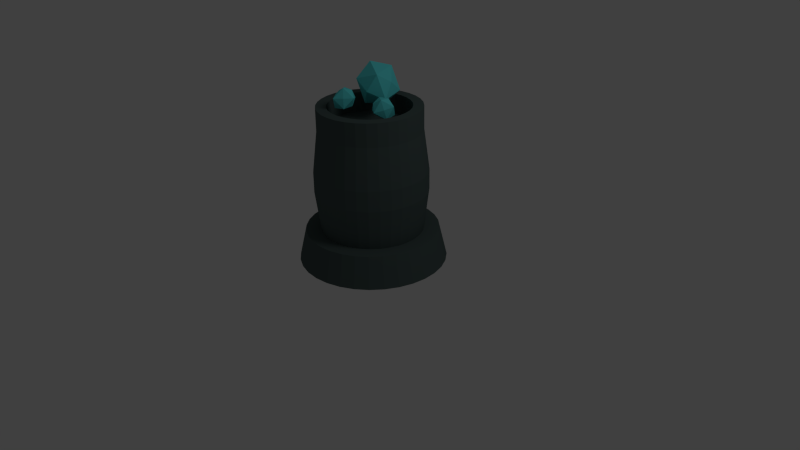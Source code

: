 # Source: IceTower.blend  (saved by Blender 2.67.0; exported with 4.5.12 LTS)
import bpy
from mathutils import Matrix  # noqa: F401  (used for matrix-valued properties, if any)

bpy.ops.wm.read_factory_settings(use_empty=True)
scene = bpy.context.scene
scene.name = 'Scene'

# ---- collections
col_collection_1 = bpy.data.collections.new('Collection 1'); scene.collection.children.link(col_collection_1)

# ---- materials (node trees are filled in below, after node groups)
mat_material_001 = bpy.data.materials.new('Material.001')
mat_material_001.alpha_threshold = 0.0
mat_material_001.use_transparent_shadow = False
mat_material_001.diffuse_color = (0.1166, 0.7694, 0.8, 1.0)
mat_material_001.specular_color = (0.0, 1.0, 0.8761)
mat_material_001.roughness = 0.5
mat_material_001.line_color = (0.0, 0.0, 0.0, 1.0)
mat_material = bpy.data.materials.new('Material')
mat_material.alpha_threshold = 0.0
mat_material.use_transparent_shadow = False
mat_material.diffuse_color = (0.07808, 0.1107, 0.1079, 1.0)
mat_material.specular_color = (0.0, 0.0, 0.0)
mat_material.roughness = 0.5
mat_material.line_color = (0.0, 0.0, 0.0, 1.0)

# ---- material node trees

# ---- world
world_world = bpy.data.worlds.new('World'); scene.world = world_world
world_world.color = (0.05088, 0.05088, 0.05088)
world_world.use_sun_shadow = False
world_world.sun_shadow_jitter_overblur = 0.0
world_world.cycles.sampling_method = 'MANUAL'
world_world.cycles.sample_map_resolution = 256

# ---- cameras
cam_camera = bpy.data.cameras.new('Camera')
cam_camera.clip_end = 100.0
cam_camera.lens = 35.0
cam_camera.sensor_width = 32.0
cam_camera.sensor_height = 18.0
cam_camera.ortho_scale = 7.314
cam_camera.dof.focus_distance = 0.0
cam_camera.dof.aperture_fstop = 128.0

# ---- lights
light_lamp = bpy.data.lights.new('Lamp', 'POINT')
light_lamp.transmission_factor = 0.0
light_lamp.cutoff_distance = 30.0
light_lamp.energy = 100.0
light_lamp.shadow_buffer_clip_start = 1.001
light_lamp.shadow_soft_size = 1.0
light_lamp.shadow_maximum_resolution = 0.006
light_lamp.use_absolute_resolution = True
light_lamp.cycles.use_multiple_importance_sampling = False

# ---- meshes
me_cube_003 = bpy.data.meshes.new('Cube.003')
me_cube_003.from_pydata([(1.0, 1.0, -1.0), (1.0, -1.0, -1.0), (-1.0, -1.0, -1.0), (-1.0, 1.0, -1.0), (1.0, 1.0, 1.0), (1.0, -1.0, 1.0), (-1.0, -1.0, 1.0), (-1.0, 1.0, 1.0), (-1.192e-07, -1.937e-07, 1.872), (1.259, -2.831e-07, 0.0), (-6.258e-07, -1.553, 0.0), (-1.41, 0.4244, 0.4244), (-1.41, -0.4244, 0.4244), (-1.41, 0.4244, -0.4244), (-1.41, -0.4244, -0.4244), (-0.3258, 1.203, 0.3258), (0.3258, 1.203, 0.3258), (-0.3258, 1.203, -0.3258), (0.3258, 1.203, -0.3258), (2.98e-08, 1.341e-07, -1.528)], [], [(4, 7, 8), (7, 6, 8), (6, 5, 8), (5, 4, 8), (0, 4, 9), (5, 1, 9), (4, 5, 9), (1, 0, 9), (6, 2, 10), (1, 5, 10), (5, 6, 10), (2, 1, 10), (7, 3, 13, 11), (2, 6, 12, 14), (6, 7, 11, 12), (3, 2, 14, 13), (14, 12, 11, 13), (3, 7, 15, 17), (4, 0, 18, 16), (7, 4, 16, 15), (0, 3, 17, 18), (16, 18, 17, 15), (2, 3, 19), (3, 0, 19), (0, 1, 19), (1, 2, 19)])
me_cube_003.materials.append(mat_material_001)
me_cube_003.use_remesh_preserve_volume = False
me_cube_003.use_remesh_preserve_attributes = False
me_cube_003.use_mirror_vertex_groups = False
me_cube_003.update()
me_cube_002 = bpy.data.meshes.new('Cube.002')
me_cube_002.from_pydata([(1.0, 1.0, -1.0), (1.0, -1.0, -1.0), (-1.0, -1.0, -1.0), (-1.0, 1.0, -1.0), (1.0, 1.0, 1.0), (1.0, -1.0, 1.0), (-1.0, -1.0, 1.0), (-1.0, 1.0, 1.0), (-1.192e-07, -1.937e-07, 1.872), (1.259, -2.831e-07, 0.0), (-6.258e-07, -1.553, 0.0), (-1.41, 0.4244, 0.4244), (-1.41, -0.4244, 0.4244), (-1.41, 0.4244, -0.4244), (-1.41, -0.4244, -0.4244), (-0.3258, 1.203, 0.3258), (0.3258, 1.203, 0.3258), (-0.3258, 1.203, -0.3258), (0.3258, 1.203, -0.3258), (2.98e-08, 1.341e-07, -1.528)], [], [(4, 7, 8), (7, 6, 8), (6, 5, 8), (5, 4, 8), (0, 4, 9), (5, 1, 9), (4, 5, 9), (1, 0, 9), (6, 2, 10), (1, 5, 10), (5, 6, 10), (2, 1, 10), (7, 3, 13, 11), (2, 6, 12, 14), (6, 7, 11, 12), (3, 2, 14, 13), (14, 12, 11, 13), (3, 7, 15, 17), (4, 0, 18, 16), (7, 4, 16, 15), (0, 3, 17, 18), (16, 18, 17, 15), (2, 3, 19), (3, 0, 19), (0, 1, 19), (1, 2, 19)])
me_cube_002.materials.append(mat_material_001)
me_cube_002.use_remesh_preserve_volume = False
me_cube_002.use_remesh_preserve_attributes = False
me_cube_002.use_mirror_vertex_groups = False
me_cube_002.update()
me_cube_001 = bpy.data.meshes.new('Cube.001')
me_cube_001.from_pydata([(1.0, 1.0, -1.0), (1.0, -1.0, -1.0), (-1.0, -1.0, -1.0), (-1.0, 1.0, -1.0), (1.0, 1.0, 1.0), (1.0, -1.0, 1.0), (-1.0, -1.0, 1.0), (-1.0, 1.0, 1.0), (-1.192e-07, -1.937e-07, 1.872), (1.259, -2.831e-07, 0.0), (-6.258e-07, -1.553, 0.0), (-1.41, 0.4244, 0.4244), (-1.41, -0.4244, 0.4244), (-1.41, 0.4244, -0.4244), (-1.41, -0.4244, -0.4244), (-0.3258, 1.203, 0.3258), (0.3258, 1.203, 0.3258), (-0.3258, 1.203, -0.3258), (0.3258, 1.203, -0.3258), (2.98e-08, 1.341e-07, -1.528)], [], [(4, 7, 8), (7, 6, 8), (6, 5, 8), (5, 4, 8), (0, 4, 9), (5, 1, 9), (4, 5, 9), (1, 0, 9), (6, 2, 10), (1, 5, 10), (5, 6, 10), (2, 1, 10), (7, 3, 13, 11), (2, 6, 12, 14), (6, 7, 11, 12), (3, 2, 14, 13), (14, 12, 11, 13), (3, 7, 15, 17), (4, 0, 18, 16), (7, 4, 16, 15), (0, 3, 17, 18), (16, 18, 17, 15), (2, 3, 19), (3, 0, 19), (0, 1, 19), (1, 2, 19)])
me_cube_001.materials.append(mat_material_001)
me_cube_001.use_remesh_preserve_volume = False
me_cube_001.use_remesh_preserve_attributes = False
me_cube_001.use_mirror_vertex_groups = False
me_cube_001.update()
me_cylinder = bpy.data.meshes.new('Cylinder')
me_cylinder.from_pydata([(1.178e-09, 0.9, -0.9488), (0.1756, 0.8827, -0.9488), (0.3444, 0.8315, -0.9488), (0.5, 0.7483, -0.9488), (0.6364, 0.6364, -0.9488), (0.7483, 0.5, -0.9488), (0.8315, 0.3444, -0.9488), (0.8827, 0.1756, -0.9488), (0.9, 4.503e-08, -0.9488), (0.8827, -0.1756, -0.9488), (0.8315, -0.3444, -0.9488), (0.7483, -0.5, -0.9488), (0.6364, -0.6364, -0.9488), (0.5, -0.7483, -0.9488), (0.3444, -0.8315, -0.9488), (0.1756, -0.8827, -0.9488), (-2.921e-07, -0.9, -0.9488), (-0.1756, -0.8827, -0.9488), (-0.3444, -0.8315, -0.9488), (-0.5, -0.7483, -0.9488), (-0.6364, -0.6364, -0.9488), (-0.7483, -0.5, -0.9488), (-0.8315, -0.3444, -0.9488), (-0.8827, -0.1756, -0.9488), (-0.9, 8.461e-07, -0.9488), (-0.8827, 0.1756, -0.9488), (-0.8315, 0.3444, -0.9488), (-0.7483, 0.5, -0.9488), (-0.6364, 0.6364, -0.9488), (-0.5, 0.7483, -0.9488), (-0.3444, 0.8315, -0.9488), (-0.1756, 0.8827, -0.9488), (1.446e-06, 0.9, 0.8512), (0.1756, 0.8827, 0.8512), (0.3444, 0.8315, 0.8512), (0.5, 0.7483, 0.8512), (0.6364, 0.6364, 0.8512), (0.7483, 0.5, 0.8512), (0.8315, 0.3444, 0.8512), (0.8827, 0.1756, 0.8512), (0.9, -2.044e-06, 0.8512), (0.8827, -0.1756, 0.8512), (0.8315, -0.3444, 0.8512), (0.7483, -0.5, 0.8512), (0.6364, -0.6364, 0.8512), (0.5, -0.7483, 0.8512), (0.3444, -0.8315, 0.8512), (0.1756, -0.8827, 0.8512), (8.38e-07, -0.9, 0.8512), (-0.1756, -0.8827, 0.8512), (-0.3444, -0.8315, 0.8512), (-0.5, -0.7483, 0.8512), (-0.6364, -0.6364, 0.8512), (-0.7483, -0.5, 0.8512), (-0.8315, -0.3444, 0.8512), (-0.8827, -0.1756, 0.8512), (-0.9, -3.717e-06, 0.8512), (-0.8827, 0.1756, 0.8512), (-0.8315, 0.3444, 0.8512), (-0.7483, 0.5, 0.8512), (-0.6364, 0.6364, 0.8512), (-0.5, 0.7483, 0.8512), (-0.3444, 0.8315, 0.8512), (-0.1756, 0.8827, 0.8512), (-0.2283, 1.148, -0.9488), (-0.4477, 1.081, -0.9488), (-0.65, 0.9728, -0.9488), (-0.8273, 0.8273, -0.9488), (-0.9728, 0.65, -0.9488), (-1.081, 0.4477, -0.9488), (-1.148, 0.2283, -0.9488), (-1.17, 1.026e-06, -0.9488), (-1.148, -0.2283, -0.9488), (-1.081, -0.4477, -0.9488), (-0.9728, -0.65, -0.9488), (-0.8273, -0.8273, -0.9488), (-0.65, -0.9728, -0.9488), (-0.4477, -1.081, -0.9488), (-0.2283, -1.148, -0.9488), (-4.251e-07, -1.17, -0.9488), (0.2283, -1.148, -0.9488), (0.4477, -1.081, -0.9488), (0.65, -0.9728, -0.9488), (0.8273, -0.8273, -0.9488), (0.9728, -0.65, -0.9488), (1.081, -0.4477, -0.9488), (1.148, -0.2283, -0.9488), (1.17, -1.505e-08, -0.9488), (1.148, 0.2283, -0.9488), (1.081, 0.4477, -0.9488), (0.9728, 0.65, -0.9488), (0.8273, 0.8273, -0.9488), (0.65, 0.9728, -0.9488), (0.4477, 1.081, -0.9488), (0.2283, 1.148, -0.9488), (-4.383e-08, 1.17, -0.9488), (-4.383e-08, 1.17, -0.9488), (0.2283, 1.148, -0.9488), (0.4477, 1.081, -0.9488), (0.65, 0.9728, -0.9488), (0.8273, 0.8273, -0.9488), (0.9728, 0.65, -0.9488), (1.081, 0.4477, -0.9488), (1.148, 0.2283, -0.9488), (1.17, -1.505e-08, -0.9488), (1.148, -0.2283, -0.9488), (1.081, -0.4477, -0.9488), (0.9728, -0.65, -0.9488), (0.8273, -0.8273, -0.9488), (0.65, -0.9728, -0.9488), (0.4477, -1.081, -0.9488), (0.2283, -1.148, -0.9488), (-4.251e-07, -1.17, -0.9488), (-0.2283, -1.148, -0.9488), (-0.4477, -1.081, -0.9488), (-0.65, -0.9728, -0.9488), (-0.8273, -0.8273, -0.9488), (-0.9728, -0.65, -0.9488), (-1.081, -0.4477, -0.9488), (-1.148, -0.2283, -0.9488), (-1.17, 1.026e-06, -0.9488), (-1.148, 0.2283, -0.9488), (-1.081, 0.4477, -0.9488), (-0.9728, 0.65, -0.9488), (-0.8273, 0.8273, -0.9488), (-0.65, 0.9728, -0.9488), (-0.4477, 1.081, -0.9488), (-0.2283, 1.148, -0.9488), (-0.2536, 1.275, -1.5), (-0.4975, 1.201, -1.5), (-0.7222, 1.081, -1.5), (-0.9192, 0.9192, -1.5), (-1.081, 0.7222, -1.5), (-1.201, 0.4975, -1.5), (-1.275, 0.2536, -1.5), (-1.3, 1.166e-06, -1.5), (-1.275, -0.2536, -1.5), (-1.201, -0.4975, -1.5), (-1.081, -0.7222, -1.5), (-0.9192, -0.9192, -1.5), (-0.7222, -1.081, -1.5), (-0.4975, -1.201, -1.5), (-0.2536, -1.275, -1.5), (-4.736e-07, -1.3, -1.5), (0.2536, -1.275, -1.5), (0.4975, -1.201, -1.5), (0.7222, -1.081, -1.5), (0.9192, -0.9192, -1.5), (1.081, -0.7222, -1.5), (1.201, -0.4975, -1.5), (1.275, -0.2536, -1.5), (1.3, 8.74e-09, -1.5), (1.275, 0.2536, -1.5), (1.201, 0.4975, -1.5), (1.081, 0.7222, -1.5), (0.9192, 0.9192, -1.5), (0.7222, 1.081, -1.5), (0.4975, 1.201, -1.5), (0.2536, 1.275, -1.5), (-5.001e-08, 1.3, -1.5), (0.1844, 0.9268, -0.5888), (0.1931, 0.971, -0.2288), (0.1931, 0.971, 0.1312), (0.1844, 0.9268, 0.4912), (3.023e-07, 0.945, -0.5888), (6.435e-07, 0.99, -0.2288), (9.659e-07, 0.99, 0.1312), (1.222e-06, 0.945, 0.4912), (0.3616, 0.8731, -0.5888), (0.3789, 0.9146, -0.2288), (0.3789, 0.9146, 0.1312), (0.3616, 0.8731, 0.4912), (0.525, 0.7857, -0.5888), (0.55, 0.8232, -0.2288), (0.55, 0.8232, 0.1312), (0.525, 0.7857, 0.4912), (0.6682, 0.6682, -0.5888), (0.7, 0.7, -0.2288), (0.7, 0.7, 0.1312), (0.6682, 0.6682, 0.4912), (0.7857, 0.525, -0.5888), (0.8232, 0.55, -0.2288), (0.8232, 0.55, 0.1312), (0.7857, 0.525, 0.4912), (0.8731, 0.3616, -0.5888), (0.9146, 0.3789, -0.2288), (0.9146, 0.3789, 0.1312), (0.8731, 0.3616, 0.4912), (0.9268, 0.1844, -0.5888), (0.971, 0.1931, -0.2288), (0.971, 0.1931, 0.1312), (0.9268, 0.1844, 0.4912), (0.945, -3.854e-07, -0.5888), (0.99, -8.173e-07, -0.2288), (0.99, -1.242e-06, 0.1312), (0.945, -1.646e-06, 0.4912), (0.9268, -0.1844, -0.5888), (0.971, -0.1931, -0.2288), (0.971, -0.1931, 0.1312), (0.9268, -0.1844, 0.4912), (0.8731, -0.3616, -0.5888), (0.9146, -0.3789, -0.2288), (0.9146, -0.3789, 0.1312), (0.8731, -0.3616, 0.4912), (0.7857, -0.525, -0.5888), (0.8232, -0.55, -0.2288), (0.8232, -0.55, 0.1312), (0.7857, -0.525, 0.4912), (0.6682, -0.6682, -0.5888), (0.7, -0.7, -0.2288), (0.7, -0.7, 0.1312), (0.6682, -0.6682, 0.4912), (0.525, -0.7857, -0.5888), (0.55, -0.8232, -0.2288), (0.55, -0.8232, 0.1312), (0.525, -0.7857, 0.4912), (0.3616, -0.8731, -0.5888), (0.3789, -0.9146, -0.2288), (0.3789, -0.9146, 0.1312), (0.3616, -0.8731, 0.4912), (0.1844, -0.9268, -0.5888), (0.1931, -0.971, -0.2288), (0.1931, -0.971, 0.1312), (0.1844, -0.9268, 0.4912), (-7.169e-08, -0.945, -0.5888), (1.825e-07, -0.99, -0.2288), (4.356e-07, -0.99, 0.1312), (6.497e-07, -0.945, 0.4912), (-0.1844, -0.9268, -0.5888), (-0.1931, -0.971, -0.2288), (-0.1931, -0.971, 0.1312), (-0.1844, -0.9268, 0.4912), (-0.3616, -0.8731, -0.5888), (-0.3789, -0.9146, -0.2288), (-0.3789, -0.9146, 0.1312), (-0.3616, -0.8731, 0.4912), (-0.525, -0.7857, -0.5888), (-0.55, -0.8232, -0.2288), (-0.55, -0.8232, 0.1312), (-0.525, -0.7857, 0.4912), (-0.6682, -0.6682, -0.5888), (-0.7, -0.7, -0.2288), (-0.7, -0.7, 0.1312), (-0.6682, -0.6682, 0.4912), (-0.7857, -0.525, -0.5888), (-0.8232, -0.55, -0.2288), (-0.8232, -0.55, 0.1312), (-0.7857, -0.525, 0.4912), (-0.8731, -0.3616, -0.5888), (-0.9146, -0.3789, -0.2288), (-0.9146, -0.3789, 0.1312), (-0.8731, -0.3616, 0.4912), (-0.9268, -0.1844, -0.5888), (-0.971, -0.1931, -0.2288), (-0.971, -0.1931, 0.1312), (-0.9268, -0.1844, 0.4912), (-0.945, -6.4e-08, -0.5888), (-0.99, -1.025e-06, -0.2288), (-0.99, -1.994e-06, 0.1312), (-0.945, -2.883e-06, 0.4912), (-0.9268, 0.1844, -0.5888), (-0.971, 0.1931, -0.2288), (-0.971, 0.1931, 0.1312), (-0.9268, 0.1844, 0.4912), (-0.8731, 0.3616, -0.5888), (-0.9146, 0.3789, -0.2288), (-0.9146, 0.3789, 0.1312), (-0.8731, 0.3616, 0.4912), (-0.7857, 0.525, -0.5888), (-0.8232, 0.55, -0.2288), (-0.8232, 0.55, 0.1312), (-0.7857, 0.525, 0.4912), (-0.6682, 0.6682, -0.5888), (-0.7, 0.7, -0.2288), (-0.7, 0.7, 0.1312), (-0.6682, 0.6682, 0.4912), (-0.525, 0.7857, -0.5888), (-0.55, 0.8232, -0.2288), (-0.55, 0.8232, 0.1312), (-0.525, 0.7857, 0.4912), (-0.3616, 0.8731, -0.5888), (-0.3789, 0.9146, -0.2288), (-0.3789, 0.9146, 0.1312), (-0.3616, 0.8731, 0.4912), (-0.1844, 0.9268, -0.5888), (-0.1931, 0.971, -0.2288), (-0.1931, 0.971, 0.1312), (-0.1844, 0.9268, 0.4912), (1.446e-06, 0.9, 0.8512), (-0.1756, 0.8827, 0.8512), (-0.3444, 0.8315, 0.8512), (-0.5, 0.7483, 0.8512), (-0.6364, 0.6364, 0.8512), (-0.7483, 0.5, 0.8512), (-0.8315, 0.3444, 0.8512), (-0.8827, 0.1756, 0.8512), (-0.9, -3.717e-06, 0.8512), (-0.8827, -0.1756, 0.8512), (-0.8315, -0.3444, 0.8512), (-0.7483, -0.5, 0.8512), (-0.6364, -0.6364, 0.8512), (-0.5, -0.7483, 0.8512), (-0.3444, -0.8315, 0.8512), (-0.1756, -0.8827, 0.8512), (8.38e-07, -0.9, 0.8512), (0.1756, -0.8827, 0.8512), (0.3444, -0.8315, 0.8512), (0.5, -0.7483, 0.8512), (0.6364, -0.6364, 0.8512), (0.7483, -0.5, 0.8512), (0.8315, -0.3444, 0.8512), (0.8827, -0.1756, 0.8512), (0.9, -2.044e-06, 0.8512), (0.8827, 0.1756, 0.8512), (0.8315, 0.3444, 0.8512), (0.7483, 0.5, 0.8512), (0.6364, 0.6364, 0.8512), (0.5, 0.7483, 0.8512), (0.3444, 0.8315, 0.8512), (0.1756, 0.8827, 0.8512), (1.446e-06, 0.9, 0.8512), (0.1756, 0.8827, 0.8512), (0.3444, 0.8315, 0.8512), (0.5, 0.7483, 0.8512), (0.6364, 0.6364, 0.8512), (0.7483, 0.5, 0.8512), (0.8315, 0.3444, 0.8512), (0.8827, 0.1756, 0.8512), (0.9, -2.044e-06, 0.8512), (0.8827, -0.1756, 0.8512), (0.8315, -0.3444, 0.8512), (0.7483, -0.5, 0.8512), (0.6364, -0.6364, 0.8512), (0.5, -0.7483, 0.8512), (0.3444, -0.8315, 0.8512), (0.1756, -0.8827, 0.8512), (8.38e-07, -0.9, 0.8512), (-0.1756, -0.8827, 0.8512), (-0.3444, -0.8315, 0.8512), (-0.5, -0.7483, 0.8512), (-0.6364, -0.6364, 0.8512), (-0.7483, -0.5, 0.8512), (-0.8315, -0.3444, 0.8512), (-0.8827, -0.1756, 0.8512), (-0.9, -3.717e-06, 0.8512), (-0.8827, 0.1756, 0.8512), (-0.8315, 0.3444, 0.8512), (-0.7483, 0.5, 0.8512), (-0.6364, 0.6364, 0.8512), (-0.5, 0.7483, 0.8512), (-0.3444, 0.8315, 0.8512), (-0.1756, 0.8827, 0.8512), (1.446e-06, 0.9, 0.8512), (-0.1756, 0.8827, 0.8512), (-0.3444, 0.8315, 0.8512), (-0.5, 0.7483, 0.8512), (-0.6364, 0.6364, 0.8512), (-0.7483, 0.5, 0.8512), (-0.8315, 0.3444, 0.8512), (-0.8827, 0.1756, 0.8512), (-0.9, -3.717e-06, 0.8512), (-0.8827, -0.1756, 0.8512), (-0.8315, -0.3444, 0.8512), (-0.7483, -0.5, 0.8512), (-0.6364, -0.6364, 0.8512), (-0.5, -0.7483, 0.8512), (-0.3444, -0.8315, 0.8512), (-0.1756, -0.8827, 0.8512), (8.38e-07, -0.9, 0.8512), (0.1756, -0.8827, 0.8512), (0.3444, -0.8315, 0.8512), (0.5, -0.7483, 0.8512), (0.6364, -0.6364, 0.8512), (0.7483, -0.5, 0.8512), (0.8315, -0.3444, 0.8512), (0.8827, -0.1756, 0.8512), (0.9, -2.044e-06, 0.8512), (0.8827, 0.1756, 0.8512), (0.8315, 0.3444, 0.8512), (0.7483, 0.5, 0.8512), (0.6364, 0.6364, 0.8512), (0.5, 0.7483, 0.8512), (0.3444, 0.8315, 0.8512), (0.1756, 0.8827, 0.8512), (1.446e-06, 0.9, 1.259), (0.1756, 0.8827, 1.259), (0.3444, 0.8315, 1.259), (0.5, 0.7483, 1.259), (0.6364, 0.6364, 1.259), (0.7483, 0.5, 1.259), (0.8315, 0.3444, 1.259), (0.8827, 0.1756, 1.259), (0.9, -2.044e-06, 1.259), (0.8827, -0.1756, 1.259), (0.8315, -0.3444, 1.259), (0.7483, -0.5, 1.259), (0.6364, -0.6364, 1.259), (0.5, -0.7483, 1.259), (0.3444, -0.8315, 1.259), (0.1756, -0.8827, 1.259), (8.38e-07, -0.9, 1.259), (-0.1756, -0.8827, 1.259), (-0.3444, -0.8315, 1.259), (-0.5, -0.7483, 1.259), (-0.6364, -0.6364, 1.259), (-0.7483, -0.5, 1.259), (-0.8315, -0.3444, 1.259), (-0.8827, -0.1756, 1.259), (-0.9, -3.717e-06, 1.259), (-0.8827, 0.1756, 1.259), (-0.8315, 0.3444, 1.259), (-0.7483, 0.5, 1.259), (-0.6364, 0.6364, 1.259), (-0.5, 0.7483, 1.259), (-0.3444, 0.8315, 1.259), (-0.1756, 0.8827, 1.259), (1.123e-06, 0.72, 1.259), (-0.1405, 0.7062, 1.259), (-0.2755, 0.6652, 1.259), (-0.4, 0.5987, 1.259), (-0.5091, 0.5091, 1.259), (-0.5987, 0.4, 1.259), (-0.6652, 0.2755, 1.259), (-0.7062, 0.1405, 1.259), (-0.72, -3.307e-06, 1.259), (-0.7062, -0.1405, 1.259), (-0.6652, -0.2755, 1.259), (-0.5987, -0.4, 1.259), (-0.5091, -0.5091, 1.259), (-0.4, -0.5987, 1.259), (-0.2755, -0.6652, 1.259), (-0.1405, -0.7062, 1.259), (6.37e-07, -0.72, 1.259), (0.1405, -0.7062, 1.259), (0.2755, -0.6652, 1.259), (0.4, -0.5987, 1.259), (0.5091, -0.5091, 1.259), (0.5987, -0.4, 1.259), (0.6652, -0.2755, 1.259), (0.7062, -0.1405, 1.259), (0.72, -1.968e-06, 1.259), (0.7062, 0.1405, 1.259), (0.6652, 0.2755, 1.259), (0.5987, 0.4, 1.259), (0.5091, 0.5091, 1.259), (0.4, 0.5987, 1.259), (0.2755, 0.6652, 1.259), (0.1405, 0.7062, 1.259), (1.123e-06, 0.72, 1.259), (0.1405, 0.7062, 1.259), (0.2755, 0.6652, 1.259), (0.4, 0.5987, 1.259), (0.5091, 0.5091, 1.259), (0.5987, 0.4, 1.259), (0.6652, 0.2755, 1.259), (0.7062, 0.1405, 1.259), (0.72, -1.968e-06, 1.259), (0.7062, -0.1405, 1.259), (0.6652, -0.2755, 1.259), (0.5987, -0.4, 1.259), (0.5091, -0.5091, 1.259), (0.4, -0.5987, 1.259), (0.2755, -0.6652, 1.259), (0.1405, -0.7062, 1.259), (6.37e-07, -0.72, 1.259), (-0.1405, -0.7062, 1.259), (-0.2755, -0.6652, 1.259), (-0.4, -0.5987, 1.259), (-0.5091, -0.5091, 1.259), (-0.5987, -0.4, 1.259), (-0.6652, -0.2755, 1.259), (-0.7062, -0.1405, 1.259), (-0.72, -3.307e-06, 1.259), (-0.7062, 0.1405, 1.259), (-0.6652, 0.2755, 1.259), (-0.5987, 0.4, 1.259), (-0.5091, 0.5091, 1.259), (-0.4, 0.5987, 1.259), (-0.2755, 0.6652, 1.259), (-0.1405, 0.7062, 1.259), (1.123e-06, 0.72, 0.9109), (1.071e-07, 2.98e-07, -1.5), (0.1405, 0.7062, 0.9109), (0.2755, 0.6652, 0.9109), (0.4, 0.5987, 0.9109), (0.5091, 0.5091, 0.9109), (0.5987, 0.4, 0.9109), (0.6652, 0.2755, 0.9109), (0.7062, 0.1405, 0.9109), (0.72, -1.968e-06, 0.9109), (0.7062, -0.1405, 0.9109), (0.6652, -0.2755, 0.9109), (0.5987, -0.4, 0.9109), (0.5091, -0.5091, 0.9109), (0.4, -0.5987, 0.9109), (0.2755, -0.6652, 0.9109), (0.1405, -0.7062, 0.9109), (6.37e-07, -0.72, 0.9109), (-0.1405, -0.7062, 0.9109), (-0.2755, -0.6652, 0.9109), (-0.4, -0.5987, 0.9109), (-0.5091, -0.5091, 0.9109), (-0.5987, -0.4, 0.9109), (-0.6652, -0.2755, 0.9109), (-0.7062, -0.1405, 0.9109), (-0.72, -3.307e-06, 0.9109), (-0.7062, 0.1405, 0.9109), (-0.6652, 0.2755, 0.9109), (-0.5987, 0.4, 0.9109), (-0.5091, 0.5091, 0.9109), (-0.4, 0.5987, 0.9109), (-0.2755, 0.6652, 0.9109), (-0.1405, 0.7062, 0.9109)], [], [(31, 0, 95, 64), (30, 31, 64, 65), (29, 30, 65, 66), (28, 29, 66, 67), (27, 28, 67, 68), (26, 27, 68, 69), (25, 26, 69, 70), (24, 25, 70, 71), (23, 24, 71, 72), (22, 23, 72, 73), (21, 22, 73, 74), (20, 21, 74, 75), (19, 20, 75, 76), (18, 19, 76, 77), (17, 18, 77, 78), (16, 17, 78, 79), (15, 16, 79, 80), (14, 15, 80, 81), (13, 14, 81, 82), (12, 13, 82, 83), (11, 12, 83, 84), (10, 11, 84, 85), (9, 10, 85, 86), (8, 9, 86, 87), (7, 8, 87, 88), (6, 7, 88, 89), (5, 6, 89, 90), (4, 5, 90, 91), (3, 4, 91, 92), (2, 3, 92, 93), (1, 2, 93, 94), (0, 1, 94, 95), (95, 94, 97, 96), (94, 93, 98, 97), (93, 92, 99, 98), (92, 91, 100, 99), (91, 90, 101, 100), (90, 89, 102, 101), (89, 88, 103, 102), (88, 87, 104, 103), (87, 86, 105, 104), (86, 85, 106, 105), (85, 84, 107, 106), (84, 83, 108, 107), (83, 82, 109, 108), (82, 81, 110, 109), (81, 80, 111, 110), (80, 79, 112, 111), (79, 78, 113, 112), (78, 77, 114, 113), (77, 76, 115, 114), (76, 75, 116, 115), (75, 74, 117, 116), (74, 73, 118, 117), (73, 72, 119, 118), (72, 71, 120, 119), (71, 70, 121, 120), (70, 69, 122, 121), (69, 68, 123, 122), (68, 67, 124, 123), (67, 66, 125, 124), (66, 65, 126, 125), (65, 64, 127, 126), (64, 95, 96, 127), (127, 96, 159, 128), (126, 127, 128, 129), (125, 126, 129, 130), (124, 125, 130, 131), (123, 124, 131, 132), (122, 123, 132, 133), (121, 122, 133, 134), (120, 121, 134, 135), (119, 120, 135, 136), (118, 119, 136, 137), (117, 118, 137, 138), (116, 117, 138, 139), (115, 116, 139, 140), (114, 115, 140, 141), (113, 114, 141, 142), (112, 113, 142, 143), (111, 112, 143, 144), (110, 111, 144, 145), (109, 110, 145, 146), (108, 109, 146, 147), (107, 108, 147, 148), (106, 107, 148, 149), (105, 106, 149, 150), (104, 105, 150, 151), (103, 104, 151, 152), (102, 103, 152, 153), (101, 102, 153, 154), (100, 101, 154, 155), (99, 100, 155, 156), (98, 99, 156, 157), (97, 98, 157, 158), (96, 97, 158, 159), (0, 164, 160, 1), (164, 165, 161, 160), (165, 166, 162, 161), (166, 167, 163, 162), (167, 32, 33, 163), (1, 160, 168, 2), (160, 161, 169, 168), (161, 162, 170, 169), (162, 163, 171, 170), (163, 33, 34, 171), (2, 168, 172, 3), (168, 169, 173, 172), (169, 170, 174, 173), (170, 171, 175, 174), (171, 34, 35, 175), (3, 172, 176, 4), (172, 173, 177, 176), (173, 174, 178, 177), (174, 175, 179, 178), (175, 35, 36, 179), (4, 176, 180, 5), (176, 177, 181, 180), (177, 178, 182, 181), (178, 179, 183, 182), (179, 36, 37, 183), (5, 180, 184, 6), (180, 181, 185, 184), (181, 182, 186, 185), (182, 183, 187, 186), (183, 37, 38, 187), (6, 184, 188, 7), (184, 185, 189, 188), (185, 186, 190, 189), (186, 187, 191, 190), (187, 38, 39, 191), (7, 188, 192, 8), (188, 189, 193, 192), (189, 190, 194, 193), (190, 191, 195, 194), (191, 39, 40, 195), (8, 192, 196, 9), (192, 193, 197, 196), (193, 194, 198, 197), (194, 195, 199, 198), (195, 40, 41, 199), (9, 196, 200, 10), (196, 197, 201, 200), (197, 198, 202, 201), (198, 199, 203, 202), (199, 41, 42, 203), (10, 200, 204, 11), (200, 201, 205, 204), (201, 202, 206, 205), (202, 203, 207, 206), (203, 42, 43, 207), (11, 204, 208, 12), (204, 205, 209, 208), (205, 206, 210, 209), (206, 207, 211, 210), (207, 43, 44, 211), (12, 208, 212, 13), (208, 209, 213, 212), (209, 210, 214, 213), (210, 211, 215, 214), (211, 44, 45, 215), (13, 212, 216, 14), (212, 213, 217, 216), (213, 214, 218, 217), (214, 215, 219, 218), (215, 45, 46, 219), (14, 216, 220, 15), (216, 217, 221, 220), (217, 218, 222, 221), (218, 219, 223, 222), (219, 46, 47, 223), (15, 220, 224, 16), (220, 221, 225, 224), (221, 222, 226, 225), (222, 223, 227, 226), (223, 47, 48, 227), (16, 224, 228, 17), (224, 225, 229, 228), (225, 226, 230, 229), (226, 227, 231, 230), (227, 48, 49, 231), (17, 228, 232, 18), (228, 229, 233, 232), (229, 230, 234, 233), (230, 231, 235, 234), (231, 49, 50, 235), (18, 232, 236, 19), (232, 233, 237, 236), (233, 234, 238, 237), (234, 235, 239, 238), (235, 50, 51, 239), (19, 236, 240, 20), (236, 237, 241, 240), (237, 238, 242, 241), (238, 239, 243, 242), (239, 51, 52, 243), (20, 240, 244, 21), (240, 241, 245, 244), (241, 242, 246, 245), (242, 243, 247, 246), (243, 52, 53, 247), (21, 244, 248, 22), (244, 245, 249, 248), (245, 246, 250, 249), (246, 247, 251, 250), (247, 53, 54, 251), (22, 248, 252, 23), (248, 249, 253, 252), (249, 250, 254, 253), (250, 251, 255, 254), (251, 54, 55, 255), (23, 252, 256, 24), (252, 253, 257, 256), (253, 254, 258, 257), (254, 255, 259, 258), (255, 55, 56, 259), (24, 256, 260, 25), (256, 257, 261, 260), (257, 258, 262, 261), (258, 259, 263, 262), (259, 56, 57, 263), (25, 260, 264, 26), (260, 261, 265, 264), (261, 262, 266, 265), (262, 263, 267, 266), (263, 57, 58, 267), (26, 264, 268, 27), (264, 265, 269, 268), (265, 266, 270, 269), (266, 267, 271, 270), (267, 58, 59, 271), (27, 268, 272, 28), (268, 269, 273, 272), (269, 270, 274, 273), (270, 271, 275, 274), (271, 59, 60, 275), (28, 272, 276, 29), (272, 273, 277, 276), (273, 274, 278, 277), (274, 275, 279, 278), (275, 60, 61, 279), (29, 276, 280, 30), (276, 277, 281, 280), (277, 278, 282, 281), (278, 279, 283, 282), (279, 61, 62, 283), (30, 280, 284, 31), (280, 281, 285, 284), (281, 282, 286, 285), (282, 283, 287, 286), (283, 62, 63, 287), (32, 167, 287, 63), (167, 166, 286, 287), (166, 165, 285, 286), (165, 164, 284, 285), (164, 0, 31, 284), (32, 63, 289, 288), (63, 62, 290, 289), (62, 61, 291, 290), (61, 60, 292, 291), (60, 59, 293, 292), (59, 58, 294, 293), (58, 57, 295, 294), (57, 56, 296, 295), (56, 55, 297, 296), (55, 54, 298, 297), (54, 53, 299, 298), (53, 52, 300, 299), (52, 51, 301, 300), (51, 50, 302, 301), (50, 49, 303, 302), (49, 48, 304, 303), (48, 47, 305, 304), (47, 46, 306, 305), (46, 45, 307, 306), (45, 44, 308, 307), (44, 43, 309, 308), (43, 42, 310, 309), (42, 41, 311, 310), (41, 40, 312, 311), (40, 39, 313, 312), (39, 38, 314, 313), (38, 37, 315, 314), (37, 36, 316, 315), (36, 35, 317, 316), (35, 34, 318, 317), (34, 33, 319, 318), (33, 32, 288, 319), (319, 288, 320, 321), (318, 319, 321, 322), (317, 318, 322, 323), (316, 317, 323, 324), (315, 316, 324, 325), (314, 315, 325, 326), (313, 314, 326, 327), (312, 313, 327, 328), (311, 312, 328, 329), (310, 311, 329, 330), (309, 310, 330, 331), (308, 309, 331, 332), (307, 308, 332, 333), (306, 307, 333, 334), (305, 306, 334, 335), (304, 305, 335, 336), (303, 304, 336, 337), (302, 303, 337, 338), (301, 302, 338, 339), (300, 301, 339, 340), (299, 300, 340, 341), (298, 299, 341, 342), (297, 298, 342, 343), (296, 297, 343, 344), (295, 296, 344, 345), (294, 295, 345, 346), (293, 294, 346, 347), (292, 293, 347, 348), (291, 292, 348, 349), (290, 291, 349, 350), (289, 290, 350, 351), (288, 289, 351, 320), (320, 351, 353, 352), (351, 350, 354, 353), (350, 349, 355, 354), (349, 348, 356, 355), (348, 347, 357, 356), (347, 346, 358, 357), (346, 345, 359, 358), (345, 344, 360, 359), (344, 343, 361, 360), (343, 342, 362, 361), (342, 341, 363, 362), (341, 340, 364, 363), (340, 339, 365, 364), (339, 338, 366, 365), (338, 337, 367, 366), (337, 336, 368, 367), (336, 335, 369, 368), (335, 334, 370, 369), (334, 333, 371, 370), (333, 332, 372, 371), (332, 331, 373, 372), (331, 330, 374, 373), (330, 329, 375, 374), (329, 328, 376, 375), (328, 327, 377, 376), (327, 326, 378, 377), (326, 325, 379, 378), (325, 324, 380, 379), (324, 323, 381, 380), (323, 322, 382, 381), (322, 321, 383, 382), (321, 320, 352, 383), (383, 352, 384, 385), (382, 383, 385, 386), (381, 382, 386, 387), (380, 381, 387, 388), (379, 380, 388, 389), (378, 379, 389, 390), (377, 378, 390, 391), (376, 377, 391, 392), (375, 376, 392, 393), (374, 375, 393, 394), (373, 374, 394, 395), (372, 373, 395, 396), (371, 372, 396, 397), (370, 371, 397, 398), (369, 370, 398, 399), (368, 369, 399, 400), (367, 368, 400, 401), (366, 367, 401, 402), (365, 366, 402, 403), (364, 365, 403, 404), (363, 364, 404, 405), (362, 363, 405, 406), (361, 362, 406, 407), (360, 361, 407, 408), (359, 360, 408, 409), (358, 359, 409, 410), (357, 358, 410, 411), (356, 357, 411, 412), (355, 356, 412, 413), (354, 355, 413, 414), (353, 354, 414, 415), (352, 353, 415, 384), (384, 415, 417, 416), (415, 414, 418, 417), (414, 413, 419, 418), (413, 412, 420, 419), (412, 411, 421, 420), (411, 410, 422, 421), (410, 409, 423, 422), (409, 408, 424, 423), (408, 407, 425, 424), (407, 406, 426, 425), (406, 405, 427, 426), (405, 404, 428, 427), (404, 403, 429, 428), (403, 402, 430, 429), (402, 401, 431, 430), (401, 400, 432, 431), (400, 399, 433, 432), (399, 398, 434, 433), (398, 397, 435, 434), (397, 396, 436, 435), (396, 395, 437, 436), (395, 394, 438, 437), (394, 393, 439, 438), (393, 392, 440, 439), (392, 391, 441, 440), (391, 390, 442, 441), (390, 389, 443, 442), (389, 388, 444, 443), (388, 387, 445, 444), (387, 386, 446, 445), (386, 385, 447, 446), (385, 384, 416, 447), (447, 416, 448, 449), (446, 447, 449, 450), (445, 446, 450, 451), (444, 445, 451, 452), (443, 444, 452, 453), (442, 443, 453, 454), (441, 442, 454, 455), (440, 441, 455, 456), (439, 440, 456, 457), (438, 439, 457, 458), (437, 438, 458, 459), (436, 437, 459, 460), (435, 436, 460, 461), (434, 435, 461, 462), (433, 434, 462, 463), (432, 433, 463, 464), (431, 432, 464, 465), (430, 431, 465, 466), (429, 430, 466, 467), (428, 429, 467, 468), (427, 428, 468, 469), (426, 427, 469, 470), (425, 426, 470, 471), (424, 425, 471, 472), (423, 424, 472, 473), (422, 423, 473, 474), (421, 422, 474, 475), (420, 421, 475, 476), (419, 420, 476, 477), (418, 419, 477, 478), (417, 418, 478, 479), (416, 417, 479, 448), (458, 457, 490, 491), (476, 475, 508, 509), (463, 462, 495, 496), (450, 449, 482, 483), (468, 467, 500, 501), (455, 454, 487, 488), (473, 472, 505, 506), (460, 459, 492, 493), (478, 477, 510, 511), (465, 464, 497, 498), (452, 451, 484, 485), (470, 469, 502, 503), (457, 456, 489, 490), (475, 474, 507, 508), (462, 461, 494, 495), (448, 479, 512, 480), (449, 448, 480, 482), (467, 466, 499, 500), (454, 453, 486, 487), (472, 471, 504, 505), (459, 458, 491, 492), (477, 476, 509, 510), (464, 463, 496, 497), (451, 450, 483, 484), (469, 468, 501, 502), (456, 455, 488, 489), (474, 473, 506, 507), (461, 460, 493, 494), (479, 478, 511, 512), (466, 465, 498, 499), (453, 452, 485, 486), (471, 470, 503, 504), (159, 158, 481), (158, 157, 481), (157, 156, 481), (156, 155, 481), (155, 154, 481), (154, 153, 481), (153, 152, 481), (152, 151, 481), (151, 150, 481), (150, 149, 481), (149, 148, 481), (148, 147, 481), (147, 146, 481), (146, 145, 481), (145, 144, 481), (144, 143, 481), (143, 142, 481), (142, 141, 481), (141, 140, 481), (140, 139, 481), (139, 138, 481), (138, 137, 481), (137, 136, 481), (136, 135, 481), (135, 134, 481), (134, 133, 481), (133, 132, 481), (132, 131, 481), (131, 130, 481), (130, 129, 481), (129, 128, 481), (128, 159, 481), (482, 480, 512, 511, 510, 509, 508, 507, 506, 505, 504, 503, 502, 501, 500, 499, 498, 497, 496, 495, 494, 493, 492, 491, 490, 489, 488, 487, 486, 485, 484, 483)])
me_cylinder.materials.append(mat_material)
me_cylinder.use_remesh_preserve_volume = False
me_cylinder.use_remesh_preserve_attributes = False
me_cylinder.use_mirror_vertex_groups = False
me_cylinder.update()

# ---- objects
ob_cube_002 = bpy.data.objects.new('Cube.002', me_cube_003)
ob_cube_001 = bpy.data.objects.new('Cube.001', me_cube_002)
ob_cube = bpy.data.objects.new('Cube', me_cube_001)
ob_cylinder = bpy.data.objects.new('Cylinder', me_cylinder)
ob_lamp = bpy.data.objects.new('Lamp', light_lamp)
ob_camera = bpy.data.objects.new('Camera', cam_camera)

# ---- transforms, parenting, visibility, modifiers, constraints
ob_cube_002.location = (0.2584, -0.02088, 2.029)
ob_cube_002.rotation_euler = (4.179, -0.1093, -0.6134)
ob_cube_002.scale = (0.0862, 0.0862, 0.0862)
ob_cube_002.hide_viewport = True
ob_cube_002.lineart.crease_threshold = 0.0
ob_cube_001.location = (-0.1181, -0.2872, 2.13)
ob_cube_001.rotation_euler = (2.377, -0.242, -0.8055)
ob_cube_001.scale = (0.0862, 0.0862, 0.0862)
ob_cube_001.hide_viewport = True
ob_cube_001.lineart.crease_threshold = 0.0
ob_cube.location = (-0.1085, 0.2417, 2.183)
ob_cube.rotation_euler = (0.1237, -0.297, 0.2091)
ob_cube.scale = (0.16, 0.16, 0.16)
ob_cube.hide_viewport = True
ob_cube.lineart.crease_threshold = 0.0
ob_cylinder.location = (0.0, 0.0, 1.098)
ob_cylinder.scale = (0.72, 0.72, 0.72)
ob_cylinder.lineart.crease_threshold = 0.0
ob_lamp.location = (4.076, 1.005, 5.904)
ob_lamp.rotation_euler = (0.6503, 0.05522, 1.866)
ob_lamp.lock_rotations_4d = False
ob_lamp.empty_display_type = 'ARROWS'
ob_lamp.color = (0.0, 0.0, 0.0, 0.0)
ob_lamp.lineart.crease_threshold = 0.0
ob_camera.location = (7.481, -6.508, 5.344)
ob_camera.rotation_euler = (1.109, 0.01082, 0.8149)
ob_camera.lock_rotations_4d = False
ob_camera.empty_display_type = 'ARROWS'
ob_camera.color = (0.0, 0.0, 0.0, 0.0)
ob_camera.display_type = 'WIRE'
ob_camera.lineart.crease_threshold = 0.0

# ---- collection membership
col_collection_1.objects.link(ob_cube_002)
col_collection_1.objects.link(ob_cube_001)
col_collection_1.objects.link(ob_cube)
col_collection_1.objects.link(ob_cylinder)
col_collection_1.objects.link(ob_lamp)
col_collection_1.objects.link(ob_camera)

# ---- scene / render settings (as saved in the file)
scene.camera = ob_camera
scene.frame_start = 1; scene.frame_end = 48; scene.frame_set(26)
scene.render.engine = 'BLENDER_EEVEE_NEXT'
scene.render.image_settings.color_mode = 'RGB'
scene.render.image_settings.compression = 90
scene.render.resolution_percentage = 50
scene.render.dither_intensity = 0.0
scene.render.bake_margin = 2
scene.render.bake_bias = 0.0
scene.cycles.use_denoising = False
scene.cycles.samples = 10
scene.cycles.sampling_pattern = 'TABULATED_SOBOL'
scene.cycles.light_sampling_threshold = 0.0
scene.cycles.use_adaptive_sampling = False
scene.cycles.use_light_tree = False
scene.cycles.blur_glossy = 0.0
scene.cycles.volume_bounces = 1
scene.cycles.pixel_filter_type = 'GAUSSIAN'
scene.cycles.sample_clamp_indirect = 0.0
scene.view_settings.view_transform = 'Standard'
bpy.context.view_layer.update()
